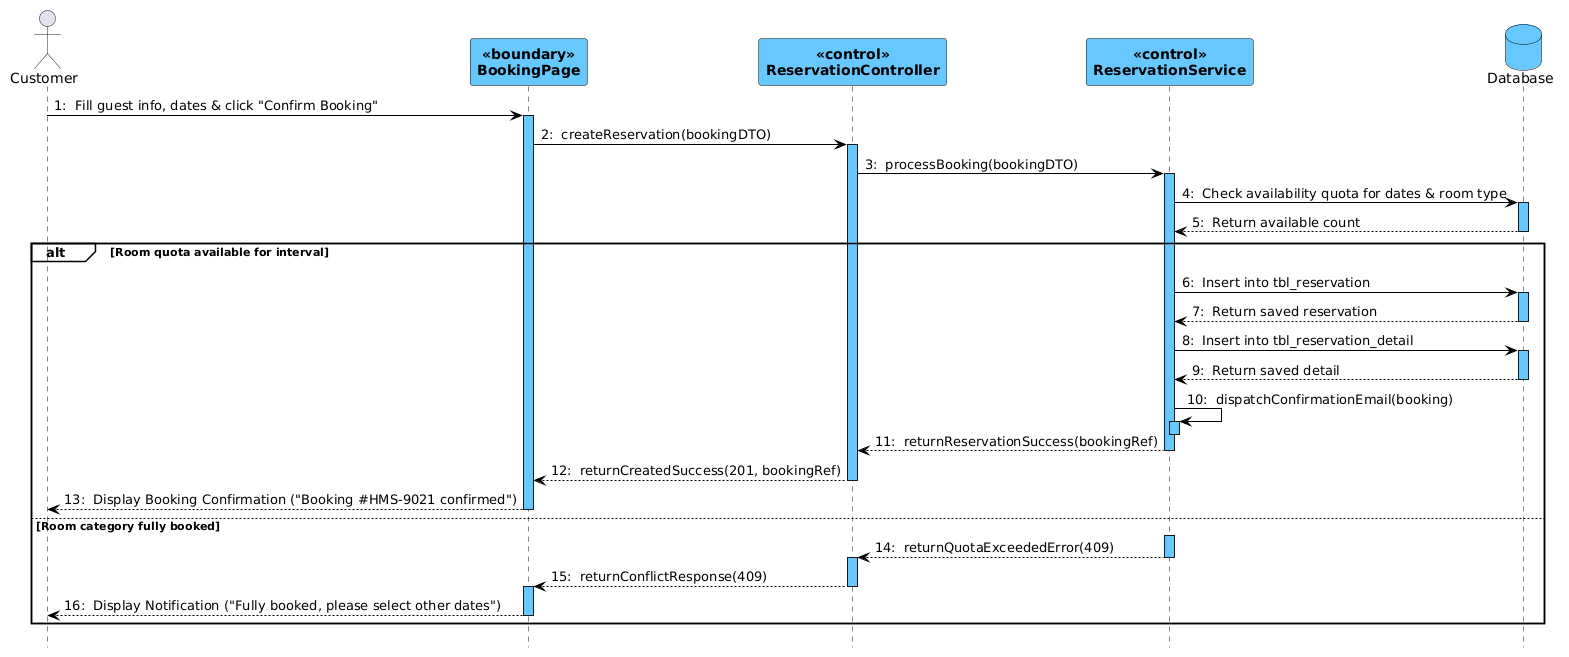

The diagram above was rendered by PlantUML. Its source (embedded in the PNG):
@startuml
skinparam shadowed false
autonumber 1 "0: "
hide footbox

skinparam participantBackgroundColor #67C8FF
skinparam participantBorderColor #000000
skinparam participantFontColor #000000
skinparam participantFontStyle bold

skinparam databaseBackgroundColor #67C8FF
skinparam databaseBorderColor #000000
skinparam databaseFontColor #000000

skinparam sequenceLifeLineBackgroundColor #67C8FF
skinparam sequenceLifeLineBorderColor #000000
skinparam sequenceArrowColor #000000

skinparam SequenceGroupFontColor #000000
skinparam SequenceGroupFontStyle bold
skinparam SequenceGroupHeaderFontColor #000000
skinparam SequenceGroupHeaderFontStyle bold
skinparam SequenceGroupBorderColor #000000
skinparam SequenceGroupBackgroundColor transparent

actor Customer
participant BookingPage <<boundary>>
participant ReservationController <<control>>
participant ReservationService <<control>>
database Database

Customer -> BookingPage : Fill guest info, dates & click "Confirm Booking"
activate BookingPage

BookingPage -> ReservationController : createReservation(bookingDTO)
activate ReservationController

ReservationController -> ReservationService : processBooking(bookingDTO)
activate ReservationService

ReservationService -> Database : Check availability quota for dates & room type
activate Database
Database --> ReservationService : Return available count
deactivate Database

alt Room quota available for interval
    ReservationService -> Database : Insert into tbl_reservation
    activate Database
    Database --> ReservationService : Return saved reservation
    deactivate Database

    ReservationService -> Database : Insert into tbl_reservation_detail
    activate Database
    Database --> ReservationService : Return saved detail
    deactivate Database

    ReservationService -> ReservationService : dispatchConfirmationEmail(booking)
    activate ReservationService
    deactivate ReservationService

    ReservationService --> ReservationController : returnReservationSuccess(bookingRef)
    deactivate ReservationService

    ReservationController --> BookingPage : returnCreatedSuccess(201, bookingRef)
    deactivate ReservationController

    BookingPage --> Customer : Display Booking Confirmation ("Booking #HMS-9021 confirmed")
    deactivate BookingPage
else Room category fully booked
    activate ReservationService
    ReservationService --> ReservationController : returnQuotaExceededError(409)
    deactivate ReservationService
    activate ReservationController
    ReservationController --> BookingPage : returnConflictResponse(409)
    deactivate ReservationController
    activate BookingPage
    BookingPage --> Customer : Display Notification ("Fully booked, please select other dates")
    deactivate BookingPage
end
@enduml